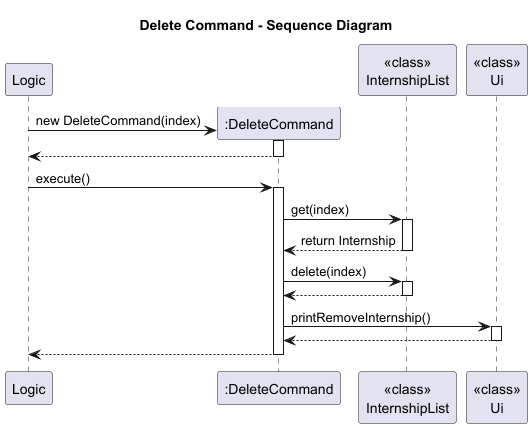

The diagram above was rendered by PlantUML. Its source (embedded in the PNG):
@startuml
title Delete Command - Sequence Diagram

participant Logic
create ":DeleteCommand" as DC
participant "<<class>>\nInternshipList" as IL
participant "<<class>>\nUi" as UI

Logic -> DC**: new DeleteCommand(index)
activate DC
return
deactivate DC

Logic -> DC: execute()
activate DC

DC -> IL: get(index)
activate IL
IL --> DC: return Internship
deactivate IL

DC -> IL: delete(index)
activate IL

IL --> DC
deactivate IL

DC -> UI: printRemoveInternship()
activate UI
UI --> DC
deactivate UI


DC --> Logic
deactivate DC

@enduml